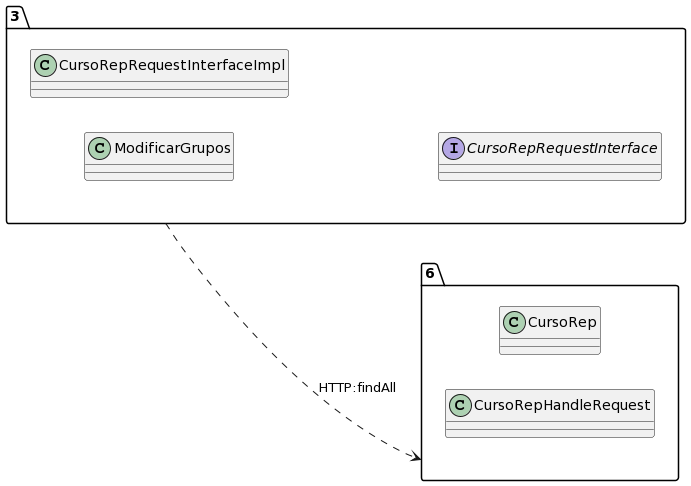

The diagram above was rendered by PlantUML. Its source (embedded in the PNG):
@startuml
allow_mixing
left to right direction
package "3"{
class ModificarGrupos
class CursoRepRequestInterfaceImpl
interface CursoRepRequestInterface

}
package "6"{
class CursoRep
class CursoRepHandleRequest

}
"3" ..> "6":HTTP:findAll
@enduml